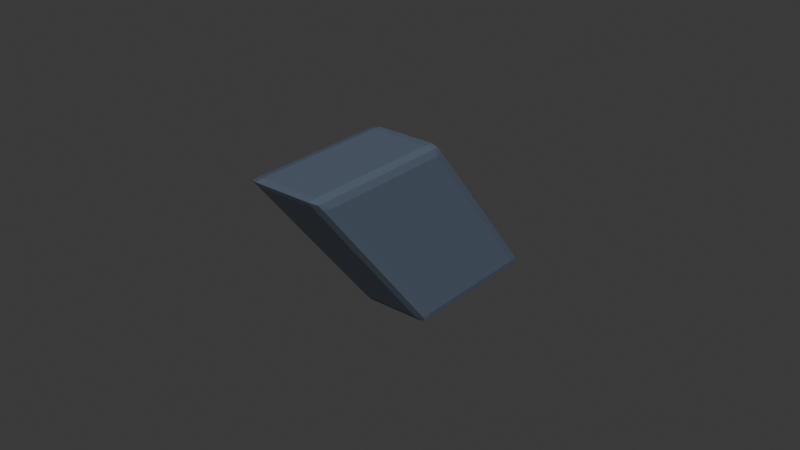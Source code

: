 # Source: helmet__crest__base.blend  (saved by Blender 5.1.30; exported with 4.5.12 LTS)
import bpy
from mathutils import Matrix  # noqa: F401  (used for matrix-valued properties, if any)

bpy.ops.wm.read_factory_settings(use_empty=True)
scene = bpy.context.scene
scene.name = 'Scene'

# ---- collections
col_collection = bpy.data.collections.new('Collection'); scene.collection.children.link(col_collection)
col_build_helmet__crest__base = bpy.data.collections.new('build_helmet__crest__base'); scene.collection.children.link(col_build_helmet__crest__base)

# ---- materials (node trees are filled in below, after node groups)
mat_armor_trim = bpy.data.materials.new('armor_trim')

# ---- material node trees
mat_armor_trim.use_nodes = True; mat_armor_trim.node_tree.nodes.clear()
_N = mat_armor_trim.node_tree.nodes; _L = mat_armor_trim.node_tree.links
n0 = _N.new('ShaderNodeOutputMaterial'); n0.name = 'マテリアル出力'; n0.location = (0, 0)
n1 = _N.new('ShaderNodeBsdfPrincipled'); n1.name = 'プリンシプルBSDF'; n1.location = (0, 0)
n1.inputs[0].default_value = (0.102, 0.1333, 0.1882, 1.0)
_L.new(n1.outputs[0], n0.inputs[0])
n0.is_active_output = True

# ---- world
world_world = bpy.data.worlds.new('World'); scene.world = world_world
world_world.use_nodes = True; world_world.node_tree.nodes.clear()
_N = world_world.node_tree.nodes; _L = world_world.node_tree.links
n0 = _N.new('ShaderNodeOutputWorld'); n0.name = 'World Output'; n0.location = (200, 100)
n1 = _N.new('ShaderNodeBackground'); n1.name = 'Background'; n1.location = (-200, 100)
n1.inputs[0].default_value = (0.05088, 0.05088, 0.05088, 1.0)
_L.new(n1.outputs[0], n0.inputs[0])
n0.is_active_output = True
world_world.color = (0.05088, 0.05088, 0.05088)
world_world.sun_shadow_jitter_overblur = 0.0

# ---- meshes
me_armor_helmet__crest__base_v001 = bpy.data.meshes.new('armor_helmet__crest__base_v001')
me_armor_helmet__crest__base_v001.from_pydata([(-0.0094, 0.02293, 0.1344), (-0.0094, 0.0218, 0.1321), (-0.0124, 0.01856, 0.1351), (-0.0094, 0.02446, 0.1323), (-0.01166, 0.02343, 0.1328), (-0.01191, 0.02081, 0.1328), (-0.01191, 0.02175, 0.1348), (-0.0094, -0.0218, 0.1321), (-0.0094, -0.02667, 0.1344), (-0.0124, -0.02336, 0.1351), (-0.0094, -0.02472, 0.1323), (-0.01166, -0.02448, 0.1328), (-0.01191, -0.02603, 0.1348), (-0.01191, -0.02195, 0.1328), (-0.0094, -0.01797, 0.1856), (-0.0124, -0.02128, 0.1849), (-0.0094, -0.02284, 0.1879), (-0.01191, -0.01861, 0.1852), (-0.01166, -0.02016, 0.1872), (-0.01191, -0.02269, 0.1872), (-0.0094, -0.01992, 0.1877), (-0.0094, -0.06757, 0.1856), (-0.0094, -0.06644, 0.1879), (-0.0124, -0.0632, 0.1849), (-0.0094, -0.0691, 0.1877), (-0.01166, -0.06807, 0.1872), (-0.01191, -0.06545, 0.1872), (-0.01191, -0.06639, 0.1852), (0.0094, 0.02293, 0.1344), (0.0124, 0.01856, 0.1351), (0.0094, 0.0218, 0.1321), (0.01191, 0.02175, 0.1348), (0.01166, 0.02343, 0.1328), (0.01191, 0.02081, 0.1328), (0.0094, 0.02446, 0.1323), (0.0094, -0.02667, 0.1344), (0.0094, -0.0218, 0.1321), (0.0124, -0.02336, 0.1351), (0.0094, -0.02472, 0.1323), (0.01166, -0.02448, 0.1328), (0.01191, -0.02195, 0.1328), (0.01191, -0.02603, 0.1348), (0.0094, -0.01797, 0.1856), (0.0094, -0.02284, 0.1879), (0.0124, -0.02128, 0.1849), (0.0094, -0.01992, 0.1877), (0.01166, -0.02016, 0.1872), (0.01191, -0.02269, 0.1872), (0.01191, -0.01861, 0.1852), (0.0094, -0.06757, 0.1856), (0.0124, -0.0632, 0.1849), (0.0094, -0.06644, 0.1879), (0.01191, -0.06639, 0.1852), (0.01166, -0.06807, 0.1872), (0.01191, -0.06545, 0.1872), (0.0094, -0.0691, 0.1877)], [], [(0, 3, 4, 6), (1, 5, 4, 3), (2, 6, 4, 5), (7, 10, 11, 13), (8, 12, 11, 10), (9, 13, 11, 12), (14, 17, 18, 20), (15, 19, 18, 17), (16, 20, 18, 19), (21, 24, 25, 27), (22, 26, 25, 24), (23, 27, 25, 26), (28, 31, 32, 34), (29, 33, 32, 31), (30, 34, 32, 33), (35, 38, 39, 41), (36, 40, 39, 38), (37, 41, 39, 40), (42, 45, 46, 48), (43, 47, 46, 45), (44, 48, 46, 47), (49, 52, 53, 55), (50, 54, 53, 52), (51, 55, 53, 54), (14, 0, 6, 17), (17, 6, 2, 15), (1, 7, 13, 5), (5, 13, 9, 2), (8, 21, 27, 12), (12, 27, 23, 9), (22, 16, 19, 26), (26, 19, 15, 23), (42, 14, 20, 45), (45, 20, 16, 43), (21, 49, 55, 24), (24, 55, 51, 22), (50, 44, 47, 54), (54, 47, 43, 51), (28, 42, 48, 31), (31, 48, 44, 29), (49, 35, 41, 52), (52, 41, 37, 50), (36, 30, 33, 40), (40, 33, 29, 37), (0, 28, 34, 3), (3, 34, 30, 1), (35, 8, 10, 38), (38, 10, 7, 36), (14, 42, 28, 0), (2, 9, 23, 15), (30, 36, 7, 1), (49, 21, 8, 35), (16, 22, 51, 43), (44, 50, 37, 29)])
_uv = me_armor_helmet__crest__base_v001.uv_layers.new(name='UVマップ')
_uv.uv.foreach_set('vector', [0.8267, 0.7422, 0.8267, 0.7546, 0.8085, 0.7463, 0.8065, 0.7328, 0.1733, 0.8084, 0.1935, 0.7989, 0.1915, 0.8124, 0.1733, 0.8208, 0.4794, 0.7652, 0.4978, 0.7833, 0.4982, 0.8044, 0.482, 0.7909, 0.1733, 0.5894, 0.1733, 0.5737, 0.1915, 0.5718, 0.1935, 0.5842, 0.1733, 0.5502, 0.1935, 0.5514, 0.1915, 0.5718, 0.1733, 0.5737, 0.2159, 0.5544, 0.2132, 0.5759, 0.197, 0.5635, 0.1975, 0.543, 0.8267, 0.4134, 0.8065, 0.4082, 0.8085, 0.3958, 0.8267, 0.3977, 0.4794, 0.2518, 0.482, 0.2303, 0.4982, 0.2427, 0.4978, 0.2631, 0.8267, 0.3742, 0.8267, 0.3977, 0.8085, 0.3958, 0.8065, 0.3754, 0.1733, 0.02321, 0.1733, 0.00176, 0.1915, 0.01007, 0.1935, 0.03117, 0.8267, 0.02321, 0.8065, 0.03117, 0.8085, 0.01007, 0.8267, 0.00176, 0.2159, 0.04099, 0.1975, 0.02286, 0.197, 0.00176, 0.2132, 0.01528, 0.978, 0.7422, 0.9982, 0.7328, 0.9962, 0.7463, 0.978, 0.7546, 0.5206, 0.7652, 0.518, 0.7909, 0.5018, 0.8044, 0.5022, 0.7833, 0.02197, 0.8084, 0.02197, 0.8208, 0.003761, 0.8124, 0.00176, 0.7989, 0.02197, 0.5502, 0.02197, 0.5737, 0.003761, 0.5718, 0.00176, 0.5514, 0.02197, 0.5894, 0.00176, 0.5842, 0.003761, 0.5718, 0.02197, 0.5737, 0.7841, 0.5544, 0.8025, 0.543, 0.803, 0.5635, 0.7868, 0.5759, 0.978, 0.4134, 0.978, 0.3977, 0.9962, 0.3958, 0.9982, 0.4082, 0.978, 0.3742, 0.9982, 0.3754, 0.9962, 0.3958, 0.978, 0.3977, 0.5206, 0.2518, 0.5022, 0.2631, 0.5018, 0.2427, 0.518, 0.2303, 0.02197, 0.02321, 0.00176, 0.03117, 0.003761, 0.01007, 0.02197, 0.00176, 0.7841, 0.04099, 0.7868, 0.01528, 0.803, 0.00176, 0.8025, 0.02286, 0.978, 0.02321, 0.978, 0.00176, 0.9962, 0.01007, 0.9982, 0.03117, 0.8267, 0.4134, 0.8267, 0.7422, 0.8065, 0.7328, 0.8065, 0.4082, 0.4978, 0.2631, 0.4978, 0.7833, 0.4794, 0.7652, 0.4794, 0.2518, 0.1733, 0.8084, 0.1733, 0.5894, 0.1935, 0.5842, 0.1935, 0.7989, 0.482, 0.7909, 0.2132, 0.5759, 0.2159, 0.5544, 0.4794, 0.7652, 0.1733, 0.5502, 0.1733, 0.02321, 0.1935, 0.03117, 0.1935, 0.5514, 0.1975, 0.543, 0.1975, 0.02286, 0.2159, 0.04099, 0.2159, 0.5544, 0.8267, 0.02321, 0.8267, 0.3742, 0.8065, 0.3754, 0.8065, 0.03117, 0.2132, 0.01528, 0.482, 0.2303, 0.4794, 0.2518, 0.2159, 0.04099, 0.978, 0.4134, 0.8267, 0.4134, 0.8267, 0.3977, 0.978, 0.3977, 0.978, 0.3977, 0.8267, 0.3977, 0.8267, 0.3742, 0.978, 0.3742, 0.1733, 0.02321, 0.02197, 0.02321, 0.02197, 0.00176, 0.1733, 0.00176, 0.8267, 0.00176, 0.978, 0.00176, 0.978, 0.02321, 0.8267, 0.02321, 0.7841, 0.04099, 0.5206, 0.2518, 0.518, 0.2303, 0.7868, 0.01528, 0.9982, 0.03117, 0.9982, 0.3754, 0.978, 0.3742, 0.978, 0.02321, 0.978, 0.7422, 0.978, 0.4134, 0.9982, 0.4082, 0.9982, 0.7328, 0.5022, 0.7833, 0.5022, 0.2631, 0.5206, 0.2518, 0.5206, 0.7652, 0.02197, 0.02321, 0.02197, 0.5502, 0.00176, 0.5514, 0.00176, 0.03117, 0.8025, 0.02286, 0.8025, 0.543, 0.7841, 0.5544, 0.7841, 0.04099, 0.02197, 0.5894, 0.02197, 0.8084, 0.00176, 0.7989, 0.00176, 0.5842, 0.7868, 0.5759, 0.518, 0.7909, 0.5206, 0.7652, 0.7841, 0.5544, 0.8267, 0.7422, 0.978, 0.7422, 0.978, 0.7546, 0.8267, 0.7546, 0.1733, 0.8208, 0.02197, 0.8208, 0.02197, 0.8084, 0.1733, 0.8084, 0.02197, 0.5502, 0.1733, 0.5502, 0.1733, 0.5737, 0.02197, 0.5737, 0.02197, 0.5737, 0.1733, 0.5737, 0.1733, 0.5894, 0.02197, 0.5894, 0.8267, 0.4134, 0.978, 0.4134, 0.978, 0.7422, 0.8267, 0.7422, 0.4794, 0.7652, 0.2159, 0.5544, 0.2159, 0.04099, 0.4794, 0.2518, 0.02197, 0.8084, 0.02197, 0.5894, 0.1733, 0.5894, 0.1733, 0.8084, 0.02197, 0.02321, 0.1733, 0.02321, 0.1733, 0.5502, 0.02197, 0.5502, 0.8267, 0.3742, 0.8267, 0.02321, 0.978, 0.02321, 0.978, 0.3742, 0.5206, 0.2518, 0.7841, 0.04099, 0.7841, 0.5544, 0.5206, 0.7652])
me_armor_helmet__crest__base_v001.materials.append(mat_armor_trim)
me_armor_helmet__crest__base_v001.update()

# ---- objects
ob_armor_helmet__crest__base_v001 = bpy.data.objects.new('armor_helmet__crest__base_v001', me_armor_helmet__crest__base_v001)

# ---- transforms, parenting, visibility, modifiers, constraints
ob_armor_helmet__crest__base_v001.location = (0.0, 0.0, 0.0)

# ---- collection membership
col_build_helmet__crest__base.objects.link(ob_armor_helmet__crest__base_v001)

# ---- scene / render settings (as saved in the file)
scene.frame_start = 1; scene.frame_end = 250; scene.frame_set(1)
scene.render.engine = 'BLENDER_EEVEE_NEXT'
scene.render.bake_bias = 0.0
scene.render.bake_samples = 0
scene.cycles.sampling_pattern = 'TABULATED_SOBOL'
scene.eevee.use_volume_custom_range = False
bpy.context.view_layer.update()

# ---- added for rendering (the .blend has no active camera and no usable light): camera, sun
cam_auto = bpy.data.cameras.new('AutoCamera')
cam_auto.lens = 50.0
cam_auto.sensor_width = 36.0
cam_auto.clip_end = 1000.0
ob_auto_camera = bpy.data.objects.new('AutoCamera', cam_auto)
scene.collection.objects.link(ob_auto_camera)
ob_auto_camera.location = (0.185045, -0.244374, 0.308036)
ob_auto_camera.rotation_euler = (1.09748, -7.21219e-08, 0.694738)
scene.camera = ob_auto_camera
light_auto_sun = bpy.data.lights.new('AutoSun', 'SUN')
light_auto_sun.energy = 3.0
light_auto_sun.angle = 0.0523599
ob_auto_sun = bpy.data.objects.new('AutoSun', light_auto_sun)
scene.collection.objects.link(ob_auto_sun)
ob_auto_sun.rotation_euler = (0.872665, 0.174533, 0.523599)
bpy.context.view_layer.update()
